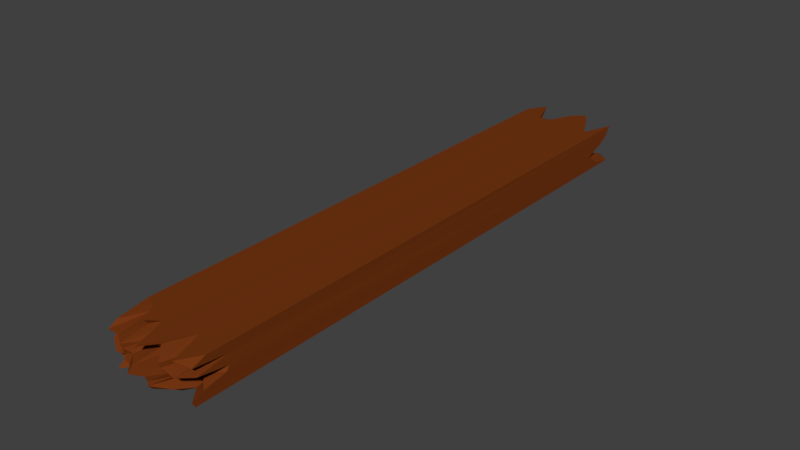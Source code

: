 # Source: WoodPlank.blend  (saved by Blender 2.78.0; exported with 4.5.12 LTS)
import bpy
from mathutils import Matrix  # noqa: F401  (used for matrix-valued properties, if any)

bpy.ops.wm.read_factory_settings(use_empty=True)
scene = bpy.context.scene
scene.name = 'Scene'

# ---- collections
col_collection_1 = bpy.data.collections.new('Collection 1'); scene.collection.children.link(col_collection_1)

# ---- materials (node trees are filled in below, after node groups)
mat_woodmaterial = bpy.data.materials.new('WoodMaterial')
mat_woodmaterial.alpha_threshold = 0.0
mat_woodmaterial.use_transparent_shadow = False
mat_woodmaterial.diffuse_color = (0.1789, 0.03807, 0.006856, 1.0)
mat_woodmaterial.roughness = 0.5
mat_woodmaterial.line_color = (0.0, 0.0, 0.0, 1.0)

# ---- material node trees

# ---- world
world_world = bpy.data.worlds.new('World'); scene.world = world_world
world_world.color = (0.05088, 0.05088, 0.05088)
world_world.use_sun_shadow = False
world_world.sun_shadow_jitter_overblur = 0.0
world_world.cycles.sampling_method = 'MANUAL'

# ---- meshes
me_cube = bpy.data.meshes.new('Cube')
me_cube.from_pydata([(0.8963, -5.479, -0.3604), (0.8963, 5.482, -0.3604), (-0.9037, 5.594, -0.3604), (-0.9037, -5.019, -0.3604), (0.8963, -5.226, 0.36), (0.8963, 5.523, 0.36), (-0.9037, 5.268, 0.36), (-0.9037, -4.752, 0.36), (-0.00371, -4.741, -0.3604), (0.8963, -4.829, -0.0002094), (-0.9037, -5.424, -0.0002094), (-0.00371, -5.711, 0.36), (-0.00371, -5.882, -0.0002094), (-0.4537, -5.252, -0.3604), (0.8963, -4.809, 0.1799), (-0.9037, -5.494, 0.1799), (-0.4537, -5.192, 0.36), (0.4463, -5.333, -0.3604), (0.8963, -5.32, -0.1803), (-0.9037, -5.36, -0.1803), (0.4463, -4.938, 0.36), (-0.4537, -5.58, -0.0002094), (0.4463, -5.426, -0.0002094), (-0.00371, -4.853, 0.1799), (-0.00371, -5.242, -0.1803), (0.4463, -5.104, -0.1803), (0.4463, -5.651, 0.1799), (-0.4537, -5.636, 0.1799), (-0.4537, -5.232, -0.1803), (-0.6787, -5.572, -0.3604), (0.8963, -5.482, 0.2699), (-0.9037, -5.326, 0.2699), (-0.6787, -4.835, 0.36), (0.2213, -5.148, -0.3604), (0.8963, -4.888, -0.09026), (-0.9037, -4.903, -0.09026), (0.2213, -5.436, 0.36), (-0.6787, -5.167, -0.0002094), (0.2213, -5.774, -0.0002094), (-0.00371, -5.424, 0.2699), (-0.00371, -5.276, -0.09026), (-0.2287, -5.165, -0.3604), (0.8963, -5.416, 0.08984), (-0.9037, -5.329, 0.08984), (-0.2287, -5.026, 0.36), (0.6713, -4.998, -0.3604), (0.8963, -5.532, -0.2704), (-0.9037, -5.195, -0.2704), (0.6713, -5.611, 0.36), (-0.2287, -5.646, -0.0002094), (0.6713, -5.352, -0.0002094), (-0.00371, -5.797, 0.08984), (-0.00371, -5.204, -0.2704), (0.2213, -5.731, -0.1803), (0.6713, -4.895, -0.1803), (0.4463, -5.345, -0.09026), (0.4463, -5.479, -0.2704), (0.2213, -5.353, 0.1799), (0.6713, -4.828, 0.1799), (0.4463, -5.68, 0.2699), (0.4463, -5.592, 0.08984), (-0.6787, -5.497, 0.1799), (-0.2287, -5.35, 0.1799), (-0.4537, -5.124, 0.2699), (-0.4537, -5.605, 0.08984), (-0.6787, -5.114, -0.1803), (-0.2287, -5.323, -0.1803), (-0.4537, -5.452, -0.09026), (-0.4537, -5.509, -0.2704), (-0.2287, -5.012, -0.2704), (-0.2287, -5.584, -0.09026), (-0.6787, -5.559, -0.09026), (-0.2287, -5.591, 0.08984), (-0.2287, -5.034, 0.2699), (-0.6787, -4.842, 0.2699), (0.6713, -5.618, 0.08984), (0.6713, -4.903, 0.2699), (0.2213, -5.366, 0.2699), (0.6713, -5.247, -0.2704), (0.6713, -5.114, -0.09026), (0.2213, -5.734, -0.09026), (0.2213, -5.647, -0.2704), (0.2213, -4.774, 0.08984), (-0.6787, -4.86, 0.08984), (-0.6787, -5.445, -0.2704), (-0.00371, 5.522, -0.3604), (0.8963, 4.957, -0.0002094), (-0.9037, 5.306, -0.0002094), (-0.003711, 5.524, 0.36), (-0.003711, 5.861, -0.0002094), (-0.4537, 5.249, -0.3604), (0.8963, 5.372, 0.1799), (-0.9037, 4.874, 0.1799), (-0.4537, 5.028, 0.36), (0.4463, 5.491, -0.3604), (0.8963, 4.938, -0.1803), (-0.9037, 4.825, -0.1803), (0.4463, 5.349, 0.36), (-0.4537, 4.851, -0.0002094), (0.4463, 5.305, -0.0002094), (-0.00371, 5.533, -0.1803), (-0.003711, 5.228, 0.1799), (0.4463, 5.312, 0.1799), (0.4463, 5.712, -0.1803), (-0.4537, 5.335, -0.1803), (-0.4537, 5.498, 0.1799), (-0.6787, 5.308, -0.3604), (0.8963, 5.445, 0.2699), (-0.9037, 5.026, 0.2699), (-0.6787, 5.626, 0.36), (0.2213, 5.566, -0.3604), (0.8963, 4.806, -0.09026), (-0.9037, 4.664, -0.09026), (0.2213, 5.719, 0.36), (-0.6787, 5.483, -0.0002094), (0.2213, 5.027, -0.0002094), (-0.00371, 5.351, -0.2704), (-0.003711, 5.741, 0.08984), (-0.2287, 4.928, -0.3604), (0.8963, 5.207, 0.08984), (-0.9037, 4.74, 0.08984), (-0.2287, 4.988, 0.36), (0.6713, 5.641, -0.3604), (0.8963, 5.057, -0.2704), (-0.9037, 5.441, -0.2704), (0.6713, 4.912, 0.36), (-0.2287, 4.837, -0.0002094), (0.6713, 4.907, -0.0002094), (-0.00371, 5.569, -0.09026), (-0.003711, 4.863, 0.2699), (0.2213, 5.653, 0.1799), (0.6713, 5.466, 0.1799), (0.4463, 5.328, 0.08984), (0.4463, 5.109, 0.2699), (0.2213, 4.785, -0.1803), (0.6713, 4.857, -0.1803), (0.4463, 4.912, -0.2704), (0.4463, 4.732, -0.09026), (-0.6787, 4.829, -0.1803), (-0.2287, 5.733, -0.1803), (-0.4537, 4.947, -0.2704), (-0.4537, 4.852, -0.09026), (-0.6787, 4.786, 0.1799), (-0.2287, 5.043, 0.1799), (-0.4537, 5.369, 0.08984), (-0.4537, 5.065, 0.2699), (-0.2287, 5.199, 0.2699), (-0.2287, 4.736, 0.08984), (-0.6787, 4.972, 0.08984), (-0.2287, 5.385, -0.09026), (-0.2287, 5.293, -0.2704), (-0.6787, 4.933, -0.2704), (0.6713, 4.957, -0.09026), (0.6713, 5.478, -0.2704), (0.2213, 5.116, -0.2704), (0.6713, 5.076, 0.2699), (0.6713, 5.462, 0.08984), (0.2213, 5.406, 0.08984), (0.2213, 5.458, 0.2699), (0.2213, 5.408, -0.09026), (-0.6787, 5.418, -0.09026), (-0.6787, 5.442, 0.2699), (0.9, -5.483, -0.3689), (0.9047, 5.487, -0.3625), (-0.9084, 5.603, -0.3599), (-0.9112, -5.02, -0.367), (0.9043, -5.227, 0.366), (0.897, 5.529, 0.3682), (-0.9123, 5.272, 0.3633), (-0.9103, -4.753, 0.3675), (-0.003944, -4.743, -0.3703), (0.9053, -4.831, -0.003988), (-0.9104, -5.43, 0.003124), (-0.005942, -5.721, 0.3631), (-0.006285, -5.892, -0.001231), (-0.4497, -5.255, -0.3687), (0.8955, -4.819, 0.1815), (-0.9077, -5.504, 0.1799), (-0.4551, -5.2, 0.3651), (0.4482, -5.336, -0.3699), (0.9016, -5.324, -0.1724), (-0.9104, -5.366, -0.1769), (0.4472, -4.942, 0.3694), (-0.4593, -5.588, 0.0008639), (0.4511, -5.432, -0.006722), (-0.0009631, -4.863, 0.1798), (-0.008541, -5.248, -0.187), (0.4539, -5.11, -0.1795), (0.4468, -5.661, 0.1774), (-0.4544, -5.643, 0.1869), (-0.4525, -5.24, -0.185), (-0.6802, -5.577, -0.3688), (0.8994, -5.485, 0.2609), (-0.9097, -5.328, 0.2778), (-0.6808, -4.839, 0.3692), (0.2199, -5.15, -0.3702), (0.9056, -4.891, -0.09105), (-0.9121, -4.908, -0.09182), (0.2244, -5.441, 0.3683), (-0.6821, -5.173, 0.007275), (0.2277, -5.782, 0.001512), (-0.006959, -5.429, 0.2615), (-0.006602, -5.281, -0.09796), (-0.225, -5.169, -0.369), (0.9047, -5.422, 0.09086), (-0.9002, -5.337, 0.08581), (-0.2312, -5.035, 0.3604), (0.6711, -5.001, -0.3701), (0.9009, -5.541, -0.2716), (-0.9132, -5.199, -0.2698), (0.6712, -5.619, 0.3662), (-0.2323, -5.654, -0.003868), (0.6744, -5.356, -0.009066), (-0.004137, -5.801, 0.09895), (-0.006936, -5.208, -0.279), (0.2197, -5.74, -0.1833), (0.672, -4.902, -0.1736), (0.4525, -5.349, -0.09684), (0.4534, -5.486, -0.2726), (0.2155, -5.357, 0.1729), (0.6769, -4.836, 0.1821), (0.4481, -5.69, 0.2717), (0.4433, -5.599, 0.08359), (-0.6823, -5.506, 0.1815), (-0.2268, -5.353, 0.1892), (-0.4554, -5.131, 0.2768), (-0.4577, -5.615, 0.09088), (-0.6821, -5.123, -0.1774), (-0.2267, -5.328, -0.1885), (-0.4562, -5.458, -0.09815), (-0.4488, -5.518, -0.2691), (-0.2251, -5.018, -0.2774), (-0.2294, -5.588, -0.09914), (-0.6839, -5.567, -0.09248), (-0.2288, -5.598, 0.09744), (-0.2297, -5.044, 0.2676), (-0.6817, -4.847, 0.2778), (0.6777, -5.626, 0.08963), (0.6757, -4.907, 0.2621), (0.2175, -5.373, 0.2641), (0.6682, -5.256, -0.2677), (0.6765, -5.119, -0.09665), (0.2236, -5.741, -0.09788), (0.2181, -5.655, -0.2737), (0.2209, -4.779, 0.09842), (-0.6804, -4.869, 0.0874), (-0.6829, -5.454, -0.267), (-0.005637, 5.528, -0.3674), (0.904, 4.96, -0.005596), (-0.9125, 5.31, 0.001123), (-0.01171, 5.53, 0.3618), (-0.004037, 5.871, 0.001317), (-0.4537, 5.256, -0.3668), (0.9051, 5.377, 0.1798), (-0.9124, 4.878, 0.1765), (-0.4513, 5.032, 0.3688), (0.4433, 5.495, -0.3519), (0.9044, 4.942, -0.1758), (-0.9134, 4.827, -0.1796), (0.4538, 5.354, 0.3639), (-0.4467, 4.858, -0.0005955), (0.4472, 5.309, -0.009351), (0.0008329, 5.538, -0.1873), (-0.009559, 5.232, 0.1869), (0.4486, 5.319, 0.1863), (0.4462, 5.721, -0.1783), (-0.4614, 5.341, -0.1826), (-0.4546, 5.508, 0.1769), (-0.6718, 5.313, -0.356), (0.9007, 5.452, 0.2761), (-0.9116, 5.027, 0.264), (-0.6768, 5.635, 0.3639), (0.2257, 5.575, -0.3616), (0.9023, 4.813, -0.09153), (-0.912, 4.666, -0.09561), (0.2216, 5.729, 0.3612), (-0.6753, 5.492, -0.002536), (0.2262, 5.033, -0.006985), (-0.0001128, 5.36, -0.2696), (-0.007696, 5.751, 0.09084), (-0.2307, 4.933, -0.3689), (0.9041, 5.209, 0.08391), (-0.91, 4.745, 0.0954), (-0.2297, 4.992, 0.3691), (0.6712, 5.651, -0.3612), (0.9039, 5.059, -0.2641), (-0.9086, 5.443, -0.262), (0.6707, 4.918, 0.3674), (-0.2365, 4.843, 0.0026), (0.6729, 4.912, -0.008767), (-0.001301, 5.578, -0.08552), (-0.00751, 4.872, 0.2687), (0.2231, 5.66, 0.1868), (0.6699, 5.476, 0.1831), (0.4461, 5.334, 0.08216), (0.4522, 5.116, 0.2738), (0.2257, 4.794, -0.1838), (0.674, 4.864, -0.1734), (0.4427, 4.921, -0.2672), (0.4511, 4.741, -0.08953), (-0.6831, 4.838, -0.1832), (-0.2321, 5.743, -0.181), (-0.4585, 4.955, -0.2721), (-0.45, 4.858, -0.08383), (-0.6838, 4.794, 0.1756), (-0.2275, 5.053, 0.1812), (-0.454, 5.377, 0.08367), (-0.449, 5.073, 0.2736), (-0.2275, 5.206, 0.2764), (-0.2322, 4.743, 0.08357), (-0.6844, 4.978, 0.09588), (-0.234, 5.389, -0.08239), (-0.2323, 5.297, -0.2787), (-0.6786, 4.938, -0.2619), (0.6742, 4.966, -0.09227), (0.6718, 5.481, -0.2609), (0.2261, 5.121, -0.2628), (0.6678, 5.084, 0.2751), (0.6718, 5.469, 0.08312), (0.2269, 5.412, 0.08366), (0.2219, 5.468, 0.2677), (0.2294, 5.413, -0.09384), (-0.676, 5.423, -0.09833), (-0.6778, 5.448, 0.2615)], [], [(0, 1, 122, 94, 110, 85, 118, 90, 106, 2, 3, 29, 13, 41, 8, 33, 17, 45), (4, 48, 20, 36, 11, 44, 16, 32, 7, 6, 109, 93, 121, 88, 113, 97, 125, 5), (0, 46, 18, 34, 9, 42, 14, 30, 4, 5, 107, 91, 119, 86, 111, 95, 123, 1), (161, 109, 6, 108), (2, 124, 96, 112, 87, 120, 92, 108, 6, 7, 31, 15, 43, 10, 35, 19, 47, 3), (84, 29, 3, 47), (83, 37, 10, 43), (82, 38, 12, 51), (81, 33, 8, 52), (80, 53, 24, 40), (79, 54, 25, 55), (78, 45, 17, 56), (77, 57, 23, 39), (76, 58, 26, 59), (75, 50, 22, 60), (74, 61, 15, 31), (73, 62, 27, 63), (72, 49, 21, 64), (71, 65, 19, 35), (70, 66, 28, 67), (69, 41, 13, 68), (66, 69, 68, 28), (24, 52, 69, 66), (52, 8, 41, 69), (49, 70, 67, 21), (12, 40, 70, 49), (40, 24, 66, 70), (37, 71, 35, 10), (21, 67, 71, 37), (67, 28, 65, 71), (62, 72, 64, 27), (23, 51, 72, 62), (51, 12, 49, 72), (44, 73, 63, 16), (11, 39, 73, 44), (39, 23, 62, 73), (32, 74, 31, 7), (16, 63, 74, 32), (63, 27, 61, 74), (58, 75, 60, 26), (14, 42, 75, 58), (42, 9, 50, 75), (48, 76, 59, 20), (4, 30, 76, 48), (30, 14, 58, 76), (36, 77, 39, 11), (20, 59, 77, 36), (59, 26, 57, 77), (54, 78, 56, 25), (18, 46, 78, 54), (46, 0, 45, 78), (50, 79, 55, 22), (9, 34, 79, 50), (34, 18, 54, 79), (38, 80, 40, 12), (22, 55, 80, 38), (55, 25, 53, 80), (53, 81, 52, 24), (25, 56, 81, 53), (56, 17, 33, 81), (57, 82, 51, 23), (26, 60, 82, 57), (60, 22, 38, 82), (61, 83, 43, 15), (27, 64, 83, 61), (64, 21, 37, 83), (65, 84, 47, 19), (28, 68, 84, 65), (68, 13, 29, 84), (160, 114, 87, 112), (159, 115, 89, 128), (158, 113, 88, 129), (157, 130, 101, 117), (156, 131, 102, 132), (155, 125, 97, 133), (154, 134, 100, 116), (153, 135, 103, 136), (152, 127, 99, 137), (151, 138, 96, 124), (150, 139, 104, 140), (149, 126, 98, 141), (148, 142, 92, 120), (147, 143, 105, 144), (146, 121, 93, 145), (143, 146, 145, 105), (101, 129, 146, 143), (129, 88, 121, 146), (126, 147, 144, 98), (89, 117, 147, 126), (117, 101, 143, 147), (114, 148, 120, 87), (98, 144, 148, 114), (144, 105, 142, 148), (139, 149, 141, 104), (100, 128, 149, 139), (128, 89, 126, 149), (118, 150, 140, 90), (85, 116, 150, 118), (116, 100, 139, 150), (106, 151, 124, 2), (90, 140, 151, 106), (140, 104, 138, 151), (135, 152, 137, 103), (95, 111, 152, 135), (111, 86, 127, 152), (122, 153, 136, 94), (1, 123, 153, 122), (123, 95, 135, 153), (110, 154, 116, 85), (94, 136, 154, 110), (136, 103, 134, 154), (131, 155, 133, 102), (91, 107, 155, 131), (107, 5, 125, 155), (127, 156, 132, 99), (86, 119, 156, 127), (119, 91, 131, 156), (115, 157, 117, 89), (99, 132, 157, 115), (132, 102, 130, 157), (130, 158, 129, 101), (102, 133, 158, 130), (133, 97, 113, 158), (134, 159, 128, 100), (103, 137, 159, 134), (137, 99, 115, 159), (138, 160, 112, 96), (104, 141, 160, 138), (141, 98, 114, 160), (142, 161, 108, 92), (105, 145, 161, 142), (145, 93, 109, 161), (162, 207, 179, 195, 170, 203, 175, 191, 165, 164, 268, 252, 280, 247, 272, 256, 284, 163), (166, 167, 287, 259, 275, 250, 283, 255, 271, 168, 169, 194, 178, 206, 173, 198, 182, 210), (162, 163, 285, 257, 273, 248, 281, 253, 269, 167, 166, 192, 176, 204, 171, 196, 180, 208), (323, 270, 168, 271), (164, 165, 209, 181, 197, 172, 205, 177, 193, 169, 168, 270, 254, 282, 249, 274, 258, 286), (246, 209, 165, 191), (245, 205, 172, 199), (244, 213, 174, 200), (243, 214, 170, 195), (242, 202, 186, 215), (241, 217, 187, 216), (240, 218, 179, 207), (239, 201, 185, 219), (238, 221, 188, 220), (237, 222, 184, 212), (236, 193, 177, 223), (235, 225, 189, 224), (234, 226, 183, 211), (233, 197, 181, 227), (232, 229, 190, 228), (231, 230, 175, 203), (228, 190, 230, 231), (186, 228, 231, 214), (214, 231, 203, 170), (211, 183, 229, 232), (174, 211, 232, 202), (202, 232, 228, 186), (199, 172, 197, 233), (183, 199, 233, 229), (229, 233, 227, 190), (224, 189, 226, 234), (185, 224, 234, 213), (213, 234, 211, 174), (206, 178, 225, 235), (173, 206, 235, 201), (201, 235, 224, 185), (194, 169, 193, 236), (178, 194, 236, 225), (225, 236, 223, 189), (220, 188, 222, 237), (176, 220, 237, 204), (204, 237, 212, 171), (210, 182, 221, 238), (166, 210, 238, 192), (192, 238, 220, 176), (198, 173, 201, 239), (182, 198, 239, 221), (221, 239, 219, 188), (216, 187, 218, 240), (180, 216, 240, 208), (208, 240, 207, 162), (212, 184, 217, 241), (171, 212, 241, 196), (196, 241, 216, 180), (200, 174, 202, 242), (184, 200, 242, 217), (217, 242, 215, 187), (215, 186, 214, 243), (187, 215, 243, 218), (218, 243, 195, 179), (219, 185, 213, 244), (188, 219, 244, 222), (222, 244, 200, 184), (223, 177, 205, 245), (189, 223, 245, 226), (226, 245, 199, 183), (227, 181, 209, 246), (190, 227, 246, 230), (230, 246, 191, 175), (322, 274, 249, 276), (321, 290, 251, 277), (320, 291, 250, 275), (319, 279, 263, 292), (318, 294, 264, 293), (317, 295, 259, 287), (316, 278, 262, 296), (315, 298, 265, 297), (314, 299, 261, 289), (313, 286, 258, 300), (312, 302, 266, 301), (311, 303, 260, 288), (310, 282, 254, 304), (309, 306, 267, 305), (308, 307, 255, 283), (305, 267, 307, 308), (263, 305, 308, 291), (291, 308, 283, 250), (288, 260, 306, 309), (251, 288, 309, 279), (279, 309, 305, 263), (276, 249, 282, 310), (260, 276, 310, 306), (306, 310, 304, 267), (301, 266, 303, 311), (262, 301, 311, 290), (290, 311, 288, 251), (280, 252, 302, 312), (247, 280, 312, 278), (278, 312, 301, 262), (268, 164, 286, 313), (252, 268, 313, 302), (302, 313, 300, 266), (297, 265, 299, 314), (257, 297, 314, 273), (273, 314, 289, 248), (284, 256, 298, 315), (163, 284, 315, 285), (285, 315, 297, 257), (272, 247, 278, 316), (256, 272, 316, 298), (298, 316, 296, 265), (293, 264, 295, 317), (253, 293, 317, 269), (269, 317, 287, 167), (289, 261, 294, 318), (248, 289, 318, 281), (281, 318, 293, 253), (277, 251, 279, 319), (261, 277, 319, 294), (294, 319, 292, 264), (292, 263, 291, 320), (264, 292, 320, 295), (295, 320, 275, 259), (296, 262, 290, 321), (265, 296, 321, 299), (299, 321, 277, 261), (300, 258, 274, 322), (266, 300, 322, 303), (303, 322, 276, 260), (304, 254, 270, 323), (267, 304, 323, 307), (307, 323, 271, 255)])
_uv = me_cube.uv_layers.new(name='UVMap')
_uv.uv.foreach_set('vector', [0.5, 1.0, 0.671, 0.9698, 0.8214, 0.883, 0.933, 0.75, 0.9924, 0.5868, 0.9924, 0.4132, 0.933, 0.25, 0.8214, 0.117, 0.671, 0.03015, 0.5, 0.0, 0.329, 0.03015, 0.1786, 0.117, 0.06699, 0.25, 0.007596, 0.4132, 0.007596, 0.5868, 0.06699, 0.75, 0.1786, 0.883, 0.329, 0.9698, 0.5, 1.0, 0.671, 0.9698, 0.8214, 0.883, 0.933, 0.75, 0.9924, 0.5868, 0.9924, 0.4132, 0.933, 0.25, 0.8214, 0.117, 0.671, 0.03015, 0.5, 0.0, 0.329, 0.03015, 0.1786, 0.117, 0.06699, 0.25, 0.007596, 0.4132, 0.007596, 0.5868, 0.06699, 0.75, 0.1786, 0.883, 0.329, 0.9698, 0.5, 1.0, 0.671, 0.9698, 0.8214, 0.883, 0.933, 0.75, 0.9924, 0.5868, 0.9924, 0.4132, 0.933, 0.25, 0.8214, 0.117, 0.671, 0.03015, 0.5, 0.0, 0.329, 0.03015, 0.1786, 0.117, 0.06699, 0.25, 0.007596, 0.4132, 0.007596, 0.5868, 0.06699, 0.75, 0.1786, 0.883, 0.329, 0.9698, 0.0, 0.0, 1.0, 0.0, 1.0, 1.0, 0.0, 1.0, 0.5, 1.0, 0.671, 0.9698, 0.8214, 0.883, 0.933, 0.75, 0.9924, 0.5868, 0.9924, 0.4132, 0.933, 0.25, 0.8214, 0.117, 0.671, 0.03015, 0.5, 0.0, 0.329, 0.03015, 0.1786, 0.117, 0.06699, 0.25, 0.007596, 0.4132, 0.007596, 0.5868, 0.06699, 0.75, 0.1786, 0.883, 0.329, 0.9698, 0.0, 0.0, 1.0, 0.0, 1.0, 1.0, 0.0, 1.0, 0.0, 0.0, 1.0, 0.0, 1.0, 1.0, 0.0, 1.0, 0.0, 0.0, 1.0, 0.0, 1.0, 1.0, 0.0, 1.0, 0.0, 0.0, 1.0, 0.0, 1.0, 1.0, 0.0, 1.0, 0.0, 0.0, 1.0, 0.0, 1.0, 1.0, 0.0, 1.0, 0.0, 0.0, 1.0, 0.0, 1.0, 1.0, 0.0, 1.0, 0.0, 0.0, 1.0, 0.0, 1.0, 1.0, 0.0, 1.0, 0.0, 0.0, 1.0, 0.0, 1.0, 1.0, 0.0, 1.0, 0.0, 0.0, 1.0, 0.0, 1.0, 1.0, 0.0, 1.0, 0.0, 0.0, 1.0, 0.0, 1.0, 1.0, 0.0, 1.0, 0.0, 0.0, 1.0, 0.0, 1.0, 1.0, 0.0, 1.0, 0.0, 0.0, 1.0, 0.0, 1.0, 1.0, 0.0, 1.0, 0.0, 0.0, 1.0, 0.0, 1.0, 1.0, 0.0, 1.0, 0.0, 0.0, 1.0, 0.0, 1.0, 1.0, 0.0, 1.0, 0.0, 0.0, 1.0, 0.0, 1.0, 1.0, 0.0, 1.0, 0.0, 0.0, 1.0, 0.0, 1.0, 1.0, 0.0, 1.0, 0.0, 0.0, 1.0, 0.0, 1.0, 1.0, 0.0, 1.0, 0.0, 0.0, 1.0, 0.0, 1.0, 1.0, 0.0, 1.0, 0.0, 0.0, 1.0, 0.0, 1.0, 1.0, 0.0, 1.0, 0.0, 0.0, 1.0, 0.0, 1.0, 1.0, 0.0, 1.0, 0.0, 0.0, 1.0, 0.0, 1.0, 1.0, 0.0, 1.0, 0.0, 0.0, 1.0, 0.0, 1.0, 1.0, 0.0, 1.0, 0.0, 0.0, 1.0, 0.0, 1.0, 1.0, 0.0, 1.0, 0.0, 0.0, 1.0, 0.0, 1.0, 1.0, 0.0, 1.0, 0.0, 0.0, 1.0, 0.0, 1.0, 1.0, 0.0, 1.0, 0.0, 0.0, 1.0, 0.0, 1.0, 1.0, 0.0, 1.0, 0.0, 0.0, 1.0, 0.0, 1.0, 1.0, 0.0, 1.0, 0.0, 0.0, 1.0, 0.0, 1.0, 1.0, 0.0, 1.0, 0.0, 0.0, 1.0, 0.0, 1.0, 1.0, 0.0, 1.0, 0.0, 0.0, 1.0, 0.0, 1.0, 1.0, 0.0, 1.0, 0.0, 0.0, 1.0, 0.0, 1.0, 1.0, 0.0, 1.0, 0.0, 0.0, 1.0, 0.0, 1.0, 1.0, 0.0, 1.0, 0.0, 0.0, 1.0, 0.0, 1.0, 1.0, 0.0, 1.0, 0.0, 0.0, 1.0, 0.0, 1.0, 1.0, 0.0, 1.0, 0.0, 0.0, 1.0, 0.0, 1.0, 1.0, 0.0, 1.0, 0.0, 0.0, 1.0, 0.0, 1.0, 1.0, 0.0, 1.0, 0.0, 0.0, 1.0, 0.0, 1.0, 1.0, 0.0, 1.0, 0.0, 0.0, 1.0, 0.0, 1.0, 1.0, 0.0, 1.0, 0.0, 0.0, 1.0, 0.0, 1.0, 1.0, 0.0, 1.0, 0.0, 0.0, 1.0, 0.0, 1.0, 1.0, 0.0, 1.0, 0.0, 0.0, 1.0, 0.0, 1.0, 1.0, 0.0, 1.0, 0.0, 0.0, 1.0, 0.0, 1.0, 1.0, 0.0, 1.0, 0.0, 0.0, 1.0, 0.0, 1.0, 1.0, 0.0, 1.0, 0.0, 0.0, 1.0, 0.0, 1.0, 1.0, 0.0, 1.0, 0.0, 0.0, 1.0, 0.0, 1.0, 1.0, 0.0, 1.0, 0.0, 0.0, 1.0, 0.0, 1.0, 1.0, 0.0, 1.0, 0.0, 0.0, 1.0, 0.0, 1.0, 1.0, 0.0, 1.0, 0.0, 0.0, 1.0, 0.0, 1.0, 1.0, 0.0, 1.0, 0.0, 0.0, 1.0, 0.0, 1.0, 1.0, 0.0, 1.0, 0.0, 0.0, 1.0, 0.0, 1.0, 1.0, 0.0, 1.0, 0.0, 0.0, 1.0, 0.0, 1.0, 1.0, 0.0, 1.0, 0.0, 0.0, 1.0, 0.0, 1.0, 1.0, 0.0, 1.0, 0.0, 0.0, 1.0, 0.0, 1.0, 1.0, 0.0, 1.0, 0.0, 0.0, 1.0, 0.0, 1.0, 1.0, 0.0, 1.0, 0.0, 0.0, 1.0, 0.0, 1.0, 1.0, 0.0, 1.0, 0.0, 0.0, 1.0, 0.0, 1.0, 1.0, 0.0, 1.0, 0.0, 0.0, 1.0, 0.0, 1.0, 1.0, 0.0, 1.0, 0.0, 0.0, 1.0, 0.0, 1.0, 1.0, 0.0, 1.0, 0.0, 0.0, 1.0, 0.0, 1.0, 1.0, 0.0, 1.0, 0.0, 0.0, 1.0, 0.0, 1.0, 1.0, 0.0, 1.0, 0.0, 0.0, 1.0, 0.0, 1.0, 1.0, 0.0, 1.0, 0.0, 0.0, 1.0, 0.0, 1.0, 1.0, 0.0, 1.0, 0.0, 0.0, 1.0, 0.0, 1.0, 1.0, 0.0, 1.0, 0.0, 0.0, 1.0, 0.0, 1.0, 1.0, 0.0, 1.0, 0.0, 0.0, 1.0, 0.0, 1.0, 1.0, 0.0, 1.0, 0.0, 0.0, 1.0, 0.0, 1.0, 1.0, 0.0, 1.0, 0.0, 0.0, 1.0, 0.0, 1.0, 1.0, 0.0, 1.0, 0.0, 0.0, 1.0, 0.0, 1.0, 1.0, 0.0, 1.0, 0.0, 0.0, 1.0, 0.0, 1.0, 1.0, 0.0, 1.0, 0.0, 0.0, 1.0, 0.0, 1.0, 1.0, 0.0, 1.0, 0.0, 0.0, 1.0, 0.0, 1.0, 1.0, 0.0, 1.0, 0.0, 0.0, 1.0, 0.0, 1.0, 1.0, 0.0, 1.0, 0.0, 0.0, 1.0, 0.0, 1.0, 1.0, 0.0, 1.0, 0.0, 0.0, 1.0, 0.0, 1.0, 1.0, 0.0, 1.0, 0.0, 0.0, 1.0, 0.0, 1.0, 1.0, 0.0, 1.0, 0.0, 0.0, 1.0, 0.0, 1.0, 1.0, 0.0, 1.0, 0.0, 0.0, 1.0, 0.0, 1.0, 1.0, 0.0, 1.0, 0.0, 0.0, 1.0, 0.0, 1.0, 1.0, 0.0, 1.0, 0.0, 0.0, 1.0, 0.0, 1.0, 1.0, 0.0, 1.0, 0.0, 0.0, 1.0, 0.0, 1.0, 1.0, 0.0, 1.0, 0.0, 0.0, 1.0, 0.0, 1.0, 1.0, 0.0, 1.0, 0.0, 0.0, 1.0, 0.0, 1.0, 1.0, 0.0, 1.0, 0.0, 0.0, 1.0, 0.0, 1.0, 1.0, 0.0, 1.0, 0.0, 0.0, 1.0, 0.0, 1.0, 1.0, 0.0, 1.0, 0.0, 0.0, 1.0, 0.0, 1.0, 1.0, 0.0, 1.0, 0.0, 0.0, 1.0, 0.0, 1.0, 1.0, 0.0, 1.0, 0.0, 0.0, 1.0, 0.0, 1.0, 1.0, 0.0, 1.0, 0.0, 0.0, 1.0, 0.0, 1.0, 1.0, 0.0, 1.0, 0.0, 0.0, 1.0, 0.0, 1.0, 1.0, 0.0, 1.0, 0.0, 0.0, 1.0, 0.0, 1.0, 1.0, 0.0, 1.0, 0.0, 0.0, 1.0, 0.0, 1.0, 1.0, 0.0, 1.0, 0.0, 0.0, 1.0, 0.0, 1.0, 1.0, 0.0, 1.0, 0.0, 0.0, 1.0, 0.0, 1.0, 1.0, 0.0, 1.0, 0.0, 0.0, 1.0, 0.0, 1.0, 1.0, 0.0, 1.0, 0.0, 0.0, 1.0, 0.0, 1.0, 1.0, 0.0, 1.0, 0.0, 0.0, 1.0, 0.0, 1.0, 1.0, 0.0, 1.0, 0.0, 0.0, 1.0, 0.0, 1.0, 1.0, 0.0, 1.0, 0.0, 0.0, 1.0, 0.0, 1.0, 1.0, 0.0, 1.0, 0.0, 0.0, 1.0, 0.0, 1.0, 1.0, 0.0, 1.0, 0.0, 0.0, 1.0, 0.0, 1.0, 1.0, 0.0, 1.0, 0.0, 0.0, 1.0, 0.0, 1.0, 1.0, 0.0, 1.0, 0.0, 0.0, 1.0, 0.0, 1.0, 1.0, 0.0, 1.0, 0.0, 0.0, 1.0, 0.0, 1.0, 1.0, 0.0, 1.0, 0.0, 0.0, 1.0, 0.0, 1.0, 1.0, 0.0, 1.0, 0.0, 0.0, 1.0, 0.0, 1.0, 1.0, 0.0, 1.0, 0.0, 0.0, 1.0, 0.0, 1.0, 1.0, 0.0, 1.0, 0.0, 0.0, 1.0, 0.0, 1.0, 1.0, 0.0, 1.0, 0.0, 0.0, 1.0, 0.0, 1.0, 1.0, 0.0, 1.0, 0.0, 0.0, 1.0, 0.0, 1.0, 1.0, 0.0, 1.0, 0.0, 0.0, 1.0, 0.0, 1.0, 1.0, 0.0, 1.0, 0.0, 0.0, 1.0, 0.0, 1.0, 1.0, 0.0, 1.0, 0.0, 0.0, 1.0, 0.0, 1.0, 1.0, 0.0, 1.0, 0.0, 0.0, 1.0, 0.0, 1.0, 1.0, 0.0, 1.0, 0.0, 0.0, 1.0, 0.0, 1.0, 1.0, 0.0, 1.0, 0.0, 0.0, 1.0, 0.0, 1.0, 1.0, 0.0, 1.0, 0.0, 0.0, 1.0, 0.0, 1.0, 1.0, 0.0, 1.0, 0.0, 0.0, 1.0, 0.0, 1.0, 1.0, 0.0, 1.0, 0.0, 0.0, 1.0, 0.0, 1.0, 1.0, 0.0, 1.0, 0.0, 0.0, 1.0, 0.0, 1.0, 1.0, 0.0, 1.0, 0.0, 0.0, 1.0, 0.0, 1.0, 1.0, 0.0, 1.0, 0.0, 0.0, 1.0, 0.0, 1.0, 1.0, 0.0, 1.0, 0.0, 0.0, 1.0, 0.0, 1.0, 1.0, 0.0, 1.0, 0.0, 0.0, 1.0, 0.0, 1.0, 1.0, 0.0, 1.0, 0.0, 0.0, 1.0, 0.0, 1.0, 1.0, 0.0, 1.0, 0.0, 0.0, 1.0, 0.0, 1.0, 1.0, 0.0, 1.0, 0.0, 0.0, 1.0, 0.0, 1.0, 1.0, 0.0, 1.0, 0.0, 0.0, 1.0, 0.0, 1.0, 1.0, 0.0, 1.0, 0.5, 1.0, 0.329, 0.9698, 0.1786, 0.883, 0.06699, 0.75, 0.007596, 0.5868, 0.007596, 0.4132, 0.06699, 0.25, 0.1786, 0.117, 0.329, 0.03015, 0.5, 0.0, 0.671, 0.03015, 0.8214, 0.117, 0.933, 0.25, 0.9924, 0.4132, 0.9924, 0.5868, 0.933, 0.75, 0.8214, 0.883, 0.671, 0.9698, 0.5, 1.0, 0.329, 0.9698, 0.1786, 0.883, 0.06699, 0.75, 0.007596, 0.5868, 0.007596, 0.4132, 0.06699, 0.25, 0.1786, 0.117, 0.329, 0.03015, 0.5, 0.0, 0.671, 0.03015, 0.8214, 0.117, 0.933, 0.25, 0.9924, 0.4132, 0.9924, 0.5868, 0.933, 0.75, 0.8214, 0.883, 0.671, 0.9698, 0.5, 1.0, 0.329, 0.9698, 0.1786, 0.883, 0.06699, 0.75, 0.007596, 0.5868, 0.007596, 0.4132, 0.06699, 0.25, 0.1786, 0.117, 0.329, 0.03015, 0.5, 0.0, 0.671, 0.03015, 0.8214, 0.117, 0.933, 0.25, 0.9924, 0.4132, 0.9924, 0.5868, 0.933, 0.75, 0.8214, 0.883, 0.671, 0.9698, 0.0, 0.0, 0.0, 1.0, 1.0, 1.0, 1.0, 0.0, 0.5, 1.0, 0.329, 0.9698, 0.1786, 0.883, 0.06699, 0.75, 0.007596, 0.5868, 0.007596, 0.4132, 0.06699, 0.25, 0.1786, 0.117, 0.329, 0.03015, 0.5, 0.0, 0.671, 0.03015, 0.8214, 0.117, 0.933, 0.25, 0.9924, 0.4132, 0.9924, 0.5868, 0.933, 0.75, 0.8214, 0.883, 0.671, 0.9698, 0.0, 0.0, 0.0, 1.0, 1.0, 1.0, 1.0, 0.0, 0.0, 0.0, 0.0, 1.0, 1.0, 1.0, 1.0, 0.0, 0.0, 0.0, 0.0, 1.0, 1.0, 1.0, 1.0, 0.0, 0.0, 0.0, 0.0, 1.0, 1.0, 1.0, 1.0, 0.0, 0.0, 0.0, 0.0, 1.0, 1.0, 1.0, 1.0, 0.0, 0.0, 0.0, 0.0, 1.0, 1.0, 1.0, 1.0, 0.0, 0.0, 0.0, 0.0, 1.0, 1.0, 1.0, 1.0, 0.0, 0.0, 0.0, 0.0, 1.0, 1.0, 1.0, 1.0, 0.0, 0.0, 0.0, 0.0, 1.0, 1.0, 1.0, 1.0, 0.0, 0.0, 0.0, 0.0, 1.0, 1.0, 1.0, 1.0, 0.0, 0.0, 0.0, 0.0, 1.0, 1.0, 1.0, 1.0, 0.0, 0.0, 0.0, 0.0, 1.0, 1.0, 1.0, 1.0, 0.0, 0.0, 0.0, 0.0, 1.0, 1.0, 1.0, 1.0, 0.0, 0.0, 0.0, 0.0, 1.0, 1.0, 1.0, 1.0, 0.0, 0.0, 0.0, 0.0, 1.0, 1.0, 1.0, 1.0, 0.0, 0.0, 0.0, 0.0, 1.0, 1.0, 1.0, 1.0, 0.0, 0.0, 0.0, 0.0, 1.0, 1.0, 1.0, 1.0, 0.0, 0.0, 0.0, 0.0, 1.0, 1.0, 1.0, 1.0, 0.0, 0.0, 0.0, 0.0, 1.0, 1.0, 1.0, 1.0, 0.0, 0.0, 0.0, 0.0, 1.0, 1.0, 1.0, 1.0, 0.0, 0.0, 0.0, 0.0, 1.0, 1.0, 1.0, 1.0, 0.0, 0.0, 0.0, 0.0, 1.0, 1.0, 1.0, 1.0, 0.0, 0.0, 0.0, 0.0, 1.0, 1.0, 1.0, 1.0, 0.0, 0.0, 0.0, 0.0, 1.0, 1.0, 1.0, 1.0, 0.0, 0.0, 0.0, 0.0, 1.0, 1.0, 1.0, 1.0, 0.0, 0.0, 0.0, 0.0, 1.0, 1.0, 1.0, 1.0, 0.0, 0.0, 0.0, 0.0, 1.0, 1.0, 1.0, 1.0, 0.0, 0.0, 0.0, 0.0, 1.0, 1.0, 1.0, 1.0, 0.0, 0.0, 0.0, 0.0, 1.0, 1.0, 1.0, 1.0, 0.0, 0.0, 0.0, 0.0, 1.0, 1.0, 1.0, 1.0, 0.0, 0.0, 0.0, 0.0, 1.0, 1.0, 1.0, 1.0, 0.0, 0.0, 0.0, 0.0, 1.0, 1.0, 1.0, 1.0, 0.0, 0.0, 0.0, 0.0, 1.0, 1.0, 1.0, 1.0, 0.0, 0.0, 0.0, 0.0, 1.0, 1.0, 1.0, 1.0, 0.0, 0.0, 0.0, 0.0, 1.0, 1.0, 1.0, 1.0, 0.0, 0.0, 0.0, 0.0, 1.0, 1.0, 1.0, 1.0, 0.0, 0.0, 0.0, 0.0, 1.0, 1.0, 1.0, 1.0, 0.0, 0.0, 0.0, 0.0, 1.0, 1.0, 1.0, 1.0, 0.0, 0.0, 0.0, 0.0, 1.0, 1.0, 1.0, 1.0, 0.0, 0.0, 0.0, 0.0, 1.0, 1.0, 1.0, 1.0, 0.0, 0.0, 0.0, 0.0, 1.0, 1.0, 1.0, 1.0, 0.0, 0.0, 0.0, 0.0, 1.0, 1.0, 1.0, 1.0, 0.0, 0.0, 0.0, 0.0, 1.0, 1.0, 1.0, 1.0, 0.0, 0.0, 0.0, 0.0, 1.0, 1.0, 1.0, 1.0, 0.0, 0.0, 0.0, 0.0, 1.0, 1.0, 1.0, 1.0, 0.0, 0.0, 0.0, 0.0, 1.0, 1.0, 1.0, 1.0, 0.0, 0.0, 0.0, 0.0, 1.0, 1.0, 1.0, 1.0, 0.0, 0.0, 0.0, 0.0, 1.0, 1.0, 1.0, 1.0, 0.0, 0.0, 0.0, 0.0, 1.0, 1.0, 1.0, 1.0, 0.0, 0.0, 0.0, 0.0, 1.0, 1.0, 1.0, 1.0, 0.0, 0.0, 0.0, 0.0, 1.0, 1.0, 1.0, 1.0, 0.0, 0.0, 0.0, 0.0, 1.0, 1.0, 1.0, 1.0, 0.0, 0.0, 0.0, 0.0, 1.0, 1.0, 1.0, 1.0, 0.0, 0.0, 0.0, 0.0, 1.0, 1.0, 1.0, 1.0, 0.0, 0.0, 0.0, 0.0, 1.0, 1.0, 1.0, 1.0, 0.0, 0.0, 0.0, 0.0, 1.0, 1.0, 1.0, 1.0, 0.0, 0.0, 0.0, 0.0, 1.0, 1.0, 1.0, 1.0, 0.0, 0.0, 0.0, 0.0, 1.0, 1.0, 1.0, 1.0, 0.0, 0.0, 0.0, 0.0, 1.0, 1.0, 1.0, 1.0, 0.0, 0.0, 0.0, 0.0, 1.0, 1.0, 1.0, 1.0, 0.0, 0.0, 0.0, 0.0, 1.0, 1.0, 1.0, 1.0, 0.0, 0.0, 0.0, 0.0, 1.0, 1.0, 1.0, 1.0, 0.0, 0.0, 0.0, 0.0, 1.0, 1.0, 1.0, 1.0, 0.0, 0.0, 0.0, 0.0, 1.0, 1.0, 1.0, 1.0, 0.0, 0.0, 0.0, 0.0, 1.0, 1.0, 1.0, 1.0, 0.0, 0.0, 0.0, 0.0, 1.0, 1.0, 1.0, 1.0, 0.0, 0.0, 0.0, 0.0, 1.0, 1.0, 1.0, 1.0, 0.0, 0.0, 0.0, 0.0, 1.0, 1.0, 1.0, 1.0, 0.0, 0.0, 0.0, 0.0, 1.0, 1.0, 1.0, 1.0, 0.0, 0.0, 0.0, 0.0, 1.0, 1.0, 1.0, 1.0, 0.0, 0.0, 0.0, 0.0, 1.0, 1.0, 1.0, 1.0, 0.0, 0.0, 0.0, 0.0, 1.0, 1.0, 1.0, 1.0, 0.0, 0.0, 0.0, 0.0, 1.0, 1.0, 1.0, 1.0, 0.0, 0.0, 0.0, 0.0, 1.0, 1.0, 1.0, 1.0, 0.0, 0.0, 0.0, 0.0, 1.0, 1.0, 1.0, 1.0, 0.0, 0.0, 0.0, 0.0, 1.0, 1.0, 1.0, 1.0, 0.0, 0.0, 0.0, 0.0, 1.0, 1.0, 1.0, 1.0, 0.0, 0.0, 0.0, 0.0, 1.0, 1.0, 1.0, 1.0, 0.0, 0.0, 0.0, 0.0, 1.0, 1.0, 1.0, 1.0, 0.0, 0.0, 0.0, 0.0, 1.0, 1.0, 1.0, 1.0, 0.0, 0.0, 0.0, 0.0, 1.0, 1.0, 1.0, 1.0, 0.0, 0.0, 0.0, 0.0, 1.0, 1.0, 1.0, 1.0, 0.0, 0.0, 0.0, 0.0, 1.0, 1.0, 1.0, 1.0, 0.0, 0.0, 0.0, 0.0, 1.0, 1.0, 1.0, 1.0, 0.0, 0.0, 0.0, 0.0, 1.0, 1.0, 1.0, 1.0, 0.0, 0.0, 0.0, 0.0, 1.0, 1.0, 1.0, 1.0, 0.0, 0.0, 0.0, 0.0, 1.0, 1.0, 1.0, 1.0, 0.0, 0.0, 0.0, 0.0, 1.0, 1.0, 1.0, 1.0, 0.0, 0.0, 0.0, 0.0, 1.0, 1.0, 1.0, 1.0, 0.0, 0.0, 0.0, 0.0, 1.0, 1.0, 1.0, 1.0, 0.0, 0.0, 0.0, 0.0, 1.0, 1.0, 1.0, 1.0, 0.0, 0.0, 0.0, 0.0, 1.0, 1.0, 1.0, 1.0, 0.0, 0.0, 0.0, 0.0, 1.0, 1.0, 1.0, 1.0, 0.0, 0.0, 0.0, 0.0, 1.0, 1.0, 1.0, 1.0, 0.0, 0.0, 0.0, 0.0, 1.0, 1.0, 1.0, 1.0, 0.0, 0.0, 0.0, 0.0, 1.0, 1.0, 1.0, 1.0, 0.0, 0.0, 0.0, 0.0, 1.0, 1.0, 1.0, 1.0, 0.0, 0.0, 0.0, 0.0, 1.0, 1.0, 1.0, 1.0, 0.0, 0.0, 0.0, 0.0, 1.0, 1.0, 1.0, 1.0, 0.0, 0.0, 0.0, 0.0, 1.0, 1.0, 1.0, 1.0, 0.0, 0.0, 0.0, 0.0, 1.0, 1.0, 1.0, 1.0, 0.0, 0.0, 0.0, 0.0, 1.0, 1.0, 1.0, 1.0, 0.0, 0.0, 0.0, 0.0, 1.0, 1.0, 1.0, 1.0, 0.0, 0.0, 0.0, 0.0, 1.0, 1.0, 1.0, 1.0, 0.0, 0.0, 0.0, 0.0, 1.0, 1.0, 1.0, 1.0, 0.0, 0.0, 0.0, 0.0, 1.0, 1.0, 1.0, 1.0, 0.0, 0.0, 0.0, 0.0, 1.0, 1.0, 1.0, 1.0, 0.0, 0.0, 0.0, 0.0, 1.0, 1.0, 1.0, 1.0, 0.0, 0.0, 0.0, 0.0, 1.0, 1.0, 1.0, 1.0, 0.0, 0.0, 0.0, 0.0, 1.0, 1.0, 1.0, 1.0, 0.0, 0.0, 0.0, 0.0, 1.0, 1.0, 1.0, 1.0, 0.0, 0.0, 0.0, 0.0, 1.0, 1.0, 1.0, 1.0, 0.0, 0.0, 0.0, 0.0, 1.0, 1.0, 1.0, 1.0, 0.0, 0.0, 0.0, 0.0, 1.0, 1.0, 1.0, 1.0, 0.0, 0.0, 0.0, 0.0, 1.0, 1.0, 1.0, 1.0, 0.0, 0.0, 0.0, 0.0, 1.0, 1.0, 1.0, 1.0, 0.0, 0.0, 0.0, 0.0, 1.0, 1.0, 1.0, 1.0, 0.0, 0.0, 0.0, 0.0, 1.0, 1.0, 1.0, 1.0, 0.0, 0.0, 0.0, 0.0, 1.0, 1.0, 1.0, 1.0, 0.0, 0.0, 0.0, 0.0, 1.0, 1.0, 1.0, 1.0, 0.0, 0.0, 0.0, 0.0, 1.0, 1.0, 1.0, 1.0, 0.0, 0.0, 0.0, 0.0, 1.0, 1.0, 1.0, 1.0, 0.0, 0.0, 0.0, 0.0, 1.0, 1.0, 1.0, 1.0, 0.0, 0.0, 0.0, 0.0, 1.0, 1.0, 1.0, 1.0, 0.0, 0.0, 0.0, 0.0, 1.0, 1.0, 1.0, 1.0, 0.0, 0.0, 0.0, 0.0, 1.0, 1.0, 1.0, 1.0, 0.0, 0.0, 0.0, 0.0, 1.0, 1.0, 1.0, 1.0, 0.0])
me_cube.materials.append(mat_woodmaterial)
me_cube.use_remesh_preserve_volume = False
me_cube.use_remesh_preserve_attributes = False
me_cube.use_mirror_vertex_groups = False
me_cube.update()

# ---- objects
ob_woodplank = bpy.data.objects.new('WoodPlank', me_cube)

# ---- transforms, parenting, visibility, modifiers, constraints
ob_woodplank.location = (0.0, 0.0, 0.0)
ob_woodplank.lock_rotations_4d = False
ob_woodplank.empty_display_type = 'ARROWS'
ob_woodplank.lineart.crease_threshold = 0.0

# ---- collection membership
col_collection_1.objects.link(ob_woodplank)

# ---- scene / render settings (as saved in the file)
scene.frame_start = 1; scene.frame_end = 250; scene.frame_set(1)
scene.render.engine = 'BLENDER_EEVEE_NEXT'
scene.render.resolution_percentage = 50
scene.render.dither_intensity = 0.0
scene.cycles.use_denoising = False
scene.cycles.samples = 128
scene.cycles.sampling_pattern = 'TABULATED_SOBOL'
scene.cycles.light_sampling_threshold = 0.0
scene.cycles.use_adaptive_sampling = False
scene.cycles.use_light_tree = False
scene.cycles.blur_glossy = 0.0
scene.cycles.sample_clamp_indirect = 0.0
scene.view_settings.view_transform = 'Standard'
bpy.context.view_layer.update()

# ---- added for rendering (the .blend has no active camera and no usable light): camera, sun
cam_auto = bpy.data.cameras.new('AutoCamera')
cam_auto.lens = 50.0
cam_auto.sensor_width = 36.0
cam_auto.clip_end = 1000.0
ob_auto_camera = bpy.data.objects.new('AutoCamera', cam_auto)
scene.collection.objects.link(ob_auto_camera)
ob_auto_camera.location = (11.0298, -13.2511, 8.82648)
ob_auto_camera.rotation_euler = (1.09748, -7.21219e-08, 0.694738)
scene.camera = ob_auto_camera
light_auto_sun = bpy.data.lights.new('AutoSun', 'SUN')
light_auto_sun.energy = 3.0
light_auto_sun.angle = 0.0523599
ob_auto_sun = bpy.data.objects.new('AutoSun', light_auto_sun)
scene.collection.objects.link(ob_auto_sun)
ob_auto_sun.rotation_euler = (0.872665, 0.174533, 0.523599)
bpy.context.view_layer.update()
